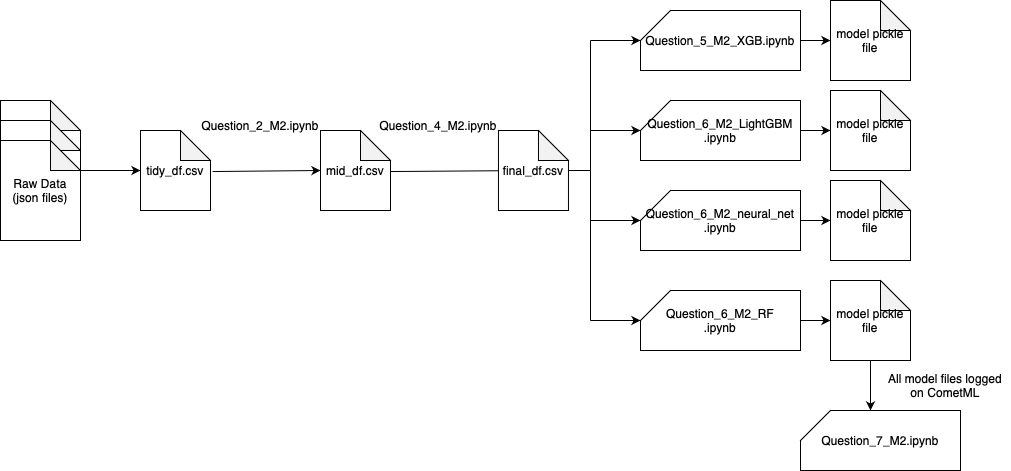

The diagram above was exported from draw.io. Its source (the exported page's mxGraphModel, read from the mxfile embedded in the PNG):
<mxGraphModel dx="946" dy="645" grid="1" gridSize="10" guides="1" tooltips="1" connect="1" arrows="1" fold="1" page="1" pageScale="1" pageWidth="827" pageHeight="1169" math="0" shadow="0">
  <root>
    <mxCell id="0" />
    <mxCell id="1" parent="0" />
    <mxCell id="Yl5VEXasiLZRbOhVZQ25-1" value="tidy_df.csv" style="shape=note;whiteSpace=wrap;html=1;backgroundOutline=1;darkOpacity=0.05;" vertex="1" parent="1">
      <mxGeometry x="170" y="240" width="70" height="80" as="geometry" />
    </mxCell>
    <mxCell id="Yl5VEXasiLZRbOhVZQ25-5" value="" style="shape=note;whiteSpace=wrap;html=1;backgroundOutline=1;darkOpacity=0.05;" vertex="1" parent="1">
      <mxGeometry x="30" y="210" width="80" height="100" as="geometry" />
    </mxCell>
    <mxCell id="Yl5VEXasiLZRbOhVZQ25-6" value="" style="shape=note;whiteSpace=wrap;html=1;backgroundOutline=1;darkOpacity=0.05;" vertex="1" parent="1">
      <mxGeometry x="30" y="230" width="80" height="100" as="geometry" />
    </mxCell>
    <mxCell id="Yl5VEXasiLZRbOhVZQ25-7" value="Raw Data (json files)" style="shape=note;whiteSpace=wrap;html=1;backgroundOutline=1;darkOpacity=0.05;" vertex="1" parent="1">
      <mxGeometry x="30" y="250" width="80" height="100" as="geometry" />
    </mxCell>
    <mxCell id="Yl5VEXasiLZRbOhVZQ25-8" value="" style="endArrow=classic;html=1;rounded=0;exitX=0;exitY=0;exitDx=80;exitDy=30;exitPerimeter=0;entryX=0;entryY=0.5;entryDx=0;entryDy=0;entryPerimeter=0;" edge="1" parent="1" source="Yl5VEXasiLZRbOhVZQ25-7" target="Yl5VEXasiLZRbOhVZQ25-1">
      <mxGeometry width="50" height="50" relative="1" as="geometry">
        <mxPoint x="390" y="360" as="sourcePoint" />
        <mxPoint x="440" y="310" as="targetPoint" />
      </mxGeometry>
    </mxCell>
    <mxCell id="Yl5VEXasiLZRbOhVZQ25-9" value="" style="endArrow=classic;html=1;rounded=0;exitX=1.029;exitY=0.513;exitDx=0;exitDy=0;exitPerimeter=0;entryX=0;entryY=0.5;entryDx=0;entryDy=0;entryPerimeter=0;" edge="1" parent="1" source="Yl5VEXasiLZRbOhVZQ25-1" target="Yl5VEXasiLZRbOhVZQ25-11">
      <mxGeometry width="50" height="50" relative="1" as="geometry">
        <mxPoint x="390" y="360" as="sourcePoint" />
        <mxPoint x="280" y="281" as="targetPoint" />
      </mxGeometry>
    </mxCell>
    <mxCell id="Yl5VEXasiLZRbOhVZQ25-11" value="mid_df.csv" style="shape=note;whiteSpace=wrap;html=1;backgroundOutline=1;darkOpacity=0.05;" vertex="1" parent="1">
      <mxGeometry x="350" y="240" width="70" height="80" as="geometry" />
    </mxCell>
    <mxCell id="Yl5VEXasiLZRbOhVZQ25-12" value="Question_2_M2.ipynb" style="text;html=1;strokeColor=none;fillColor=none;align=center;verticalAlign=middle;whiteSpace=wrap;rounded=0;" vertex="1" parent="1">
      <mxGeometry x="260" y="220" width="60" height="30" as="geometry" />
    </mxCell>
    <mxCell id="Yl5VEXasiLZRbOhVZQ25-13" value="" style="endArrow=classic;html=1;rounded=0;exitX=1.029;exitY=0.513;exitDx=0;exitDy=0;exitPerimeter=0;entryX=0;entryY=0.5;entryDx=0;entryDy=0;entryPerimeter=0;" edge="1" parent="1" target="Yl5VEXasiLZRbOhVZQ25-14">
      <mxGeometry width="50" height="50" relative="1" as="geometry">
        <mxPoint x="420" y="281.03999999999996" as="sourcePoint" />
        <mxPoint x="457.97" y="281" as="targetPoint" />
        <Array as="points">
          <mxPoint x="562.97" y="280" />
        </Array>
      </mxGeometry>
    </mxCell>
    <mxCell id="Yl5VEXasiLZRbOhVZQ25-14" value="final_df.csv" style="shape=note;whiteSpace=wrap;html=1;backgroundOutline=1;darkOpacity=0.05;" vertex="1" parent="1">
      <mxGeometry x="527.97" y="240" width="70" height="80" as="geometry" />
    </mxCell>
    <mxCell id="Yl5VEXasiLZRbOhVZQ25-15" value="Question_4_M2.ipynb" style="text;html=1;strokeColor=none;fillColor=none;align=center;verticalAlign=middle;whiteSpace=wrap;rounded=0;" vertex="1" parent="1">
      <mxGeometry x="437.97" y="220" width="60" height="30" as="geometry" />
    </mxCell>
    <mxCell id="Yl5VEXasiLZRbOhVZQ25-16" value="" style="endArrow=none;html=1;rounded=0;" edge="1" parent="1">
      <mxGeometry width="50" height="50" relative="1" as="geometry">
        <mxPoint x="597.97" y="280" as="sourcePoint" />
        <mxPoint x="620" y="280" as="targetPoint" />
      </mxGeometry>
    </mxCell>
    <mxCell id="Yl5VEXasiLZRbOhVZQ25-17" value="" style="endArrow=none;html=1;rounded=0;" edge="1" parent="1">
      <mxGeometry width="50" height="50" relative="1" as="geometry">
        <mxPoint x="620" y="430" as="sourcePoint" />
        <mxPoint x="620" y="150" as="targetPoint" />
      </mxGeometry>
    </mxCell>
    <mxCell id="Yl5VEXasiLZRbOhVZQ25-18" value="" style="endArrow=classic;html=1;rounded=0;" edge="1" parent="1" target="Yl5VEXasiLZRbOhVZQ25-20">
      <mxGeometry width="50" height="50" relative="1" as="geometry">
        <mxPoint x="620" y="150" as="sourcePoint" />
        <mxPoint x="680" y="150" as="targetPoint" />
      </mxGeometry>
    </mxCell>
    <mxCell id="Yl5VEXasiLZRbOhVZQ25-22" style="edgeStyle=orthogonalEdgeStyle;rounded=0;orthogonalLoop=1;jettySize=auto;html=1;exitX=1;exitY=0.5;exitDx=0;exitDy=0;exitPerimeter=0;" edge="1" parent="1" source="Yl5VEXasiLZRbOhVZQ25-20">
      <mxGeometry relative="1" as="geometry">
        <mxPoint x="860" y="150" as="targetPoint" />
      </mxGeometry>
    </mxCell>
    <mxCell id="Yl5VEXasiLZRbOhVZQ25-20" value="Question_5_M2_XGB.ipynb" style="shape=card;whiteSpace=wrap;html=1;" vertex="1" parent="1">
      <mxGeometry x="670" y="120" width="160" height="60" as="geometry" />
    </mxCell>
    <mxCell id="Yl5VEXasiLZRbOhVZQ25-23" value="model pickle file" style="shape=note;whiteSpace=wrap;html=1;backgroundOutline=1;darkOpacity=0.05;" vertex="1" parent="1">
      <mxGeometry x="860" y="110" width="80" height="80" as="geometry" />
    </mxCell>
    <mxCell id="Yl5VEXasiLZRbOhVZQ25-24" value="" style="endArrow=classic;html=1;rounded=0;" edge="1" parent="1" target="Yl5VEXasiLZRbOhVZQ25-26">
      <mxGeometry width="50" height="50" relative="1" as="geometry">
        <mxPoint x="620" y="240" as="sourcePoint" />
        <mxPoint x="680" y="240" as="targetPoint" />
      </mxGeometry>
    </mxCell>
    <mxCell id="Yl5VEXasiLZRbOhVZQ25-25" style="edgeStyle=orthogonalEdgeStyle;rounded=0;orthogonalLoop=1;jettySize=auto;html=1;exitX=1;exitY=0.5;exitDx=0;exitDy=0;exitPerimeter=0;" edge="1" parent="1" source="Yl5VEXasiLZRbOhVZQ25-26">
      <mxGeometry relative="1" as="geometry">
        <mxPoint x="860" y="240" as="targetPoint" />
      </mxGeometry>
    </mxCell>
    <mxCell id="Yl5VEXasiLZRbOhVZQ25-26" value="Question_6_M2_LightGBM&lt;br&gt;.ipynb" style="shape=card;whiteSpace=wrap;html=1;" vertex="1" parent="1">
      <mxGeometry x="670" y="210" width="160" height="60" as="geometry" />
    </mxCell>
    <mxCell id="Yl5VEXasiLZRbOhVZQ25-27" value="model pickle file" style="shape=note;whiteSpace=wrap;html=1;backgroundOutline=1;darkOpacity=0.05;" vertex="1" parent="1">
      <mxGeometry x="860" y="200" width="80" height="80" as="geometry" />
    </mxCell>
    <mxCell id="Yl5VEXasiLZRbOhVZQ25-34" value="" style="endArrow=classic;html=1;rounded=0;" edge="1" parent="1" target="Yl5VEXasiLZRbOhVZQ25-36">
      <mxGeometry width="50" height="50" relative="1" as="geometry">
        <mxPoint x="620" y="330" as="sourcePoint" />
        <mxPoint x="680" y="330" as="targetPoint" />
      </mxGeometry>
    </mxCell>
    <mxCell id="Yl5VEXasiLZRbOhVZQ25-35" style="edgeStyle=orthogonalEdgeStyle;rounded=0;orthogonalLoop=1;jettySize=auto;html=1;exitX=1;exitY=0.5;exitDx=0;exitDy=0;exitPerimeter=0;" edge="1" parent="1" source="Yl5VEXasiLZRbOhVZQ25-36">
      <mxGeometry relative="1" as="geometry">
        <mxPoint x="860" y="330" as="targetPoint" />
      </mxGeometry>
    </mxCell>
    <mxCell id="Yl5VEXasiLZRbOhVZQ25-36" value="Question_6_M2_neural_net&lt;br&gt;.ipynb" style="shape=card;whiteSpace=wrap;html=1;" vertex="1" parent="1">
      <mxGeometry x="670" y="300" width="160" height="60" as="geometry" />
    </mxCell>
    <mxCell id="Yl5VEXasiLZRbOhVZQ25-37" value="model pickle file" style="shape=note;whiteSpace=wrap;html=1;backgroundOutline=1;darkOpacity=0.05;" vertex="1" parent="1">
      <mxGeometry x="860" y="290" width="80" height="80" as="geometry" />
    </mxCell>
    <mxCell id="Yl5VEXasiLZRbOhVZQ25-39" style="edgeStyle=orthogonalEdgeStyle;rounded=0;orthogonalLoop=1;jettySize=auto;html=1;exitX=1;exitY=0.5;exitDx=0;exitDy=0;exitPerimeter=0;" edge="1" parent="1" source="Yl5VEXasiLZRbOhVZQ25-40">
      <mxGeometry relative="1" as="geometry">
        <mxPoint x="860" y="430" as="targetPoint" />
      </mxGeometry>
    </mxCell>
    <mxCell id="Yl5VEXasiLZRbOhVZQ25-40" value="Question_6_M2_RF&lt;br&gt;.ipynb" style="shape=card;whiteSpace=wrap;html=1;" vertex="1" parent="1">
      <mxGeometry x="670" y="400" width="160" height="60" as="geometry" />
    </mxCell>
    <mxCell id="Yl5VEXasiLZRbOhVZQ25-47" style="edgeStyle=orthogonalEdgeStyle;rounded=0;orthogonalLoop=1;jettySize=auto;html=1;exitX=0.5;exitY=1;exitDx=0;exitDy=0;exitPerimeter=0;" edge="1" parent="1" source="Yl5VEXasiLZRbOhVZQ25-41">
      <mxGeometry relative="1" as="geometry">
        <mxPoint x="900" y="520" as="targetPoint" />
      </mxGeometry>
    </mxCell>
    <mxCell id="Yl5VEXasiLZRbOhVZQ25-41" value="model pickle file" style="shape=note;whiteSpace=wrap;html=1;backgroundOutline=1;darkOpacity=0.05;" vertex="1" parent="1">
      <mxGeometry x="860" y="390" width="80" height="80" as="geometry" />
    </mxCell>
    <mxCell id="Yl5VEXasiLZRbOhVZQ25-42" value="" style="endArrow=classic;html=1;rounded=0;entryX=0;entryY=0;entryDx=0;entryDy=30;entryPerimeter=0;" edge="1" parent="1" target="Yl5VEXasiLZRbOhVZQ25-40">
      <mxGeometry width="50" height="50" relative="1" as="geometry">
        <mxPoint x="620" y="430" as="sourcePoint" />
        <mxPoint x="670" y="380" as="targetPoint" />
      </mxGeometry>
    </mxCell>
    <mxCell id="Yl5VEXasiLZRbOhVZQ25-48" value="All model files logged on CometML" style="text;html=1;strokeColor=none;fillColor=none;align=center;verticalAlign=middle;whiteSpace=wrap;rounded=0;" vertex="1" parent="1">
      <mxGeometry x="910" y="480" width="130" height="30" as="geometry" />
    </mxCell>
    <mxCell id="Yl5VEXasiLZRbOhVZQ25-49" value="Question_7_M2.ipynb" style="shape=card;whiteSpace=wrap;html=1;" vertex="1" parent="1">
      <mxGeometry x="830" y="520" width="160" height="60" as="geometry" />
    </mxCell>
  </root>
</mxGraphModel>